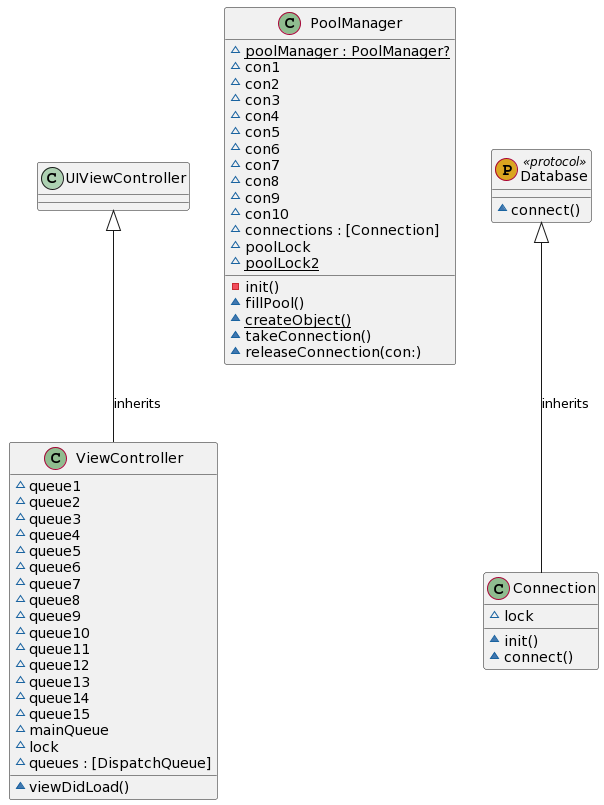

The diagram above was rendered by PlantUML. Its source (embedded in the PNG):
@startuml
' STYLE START

skinparam shadowing false
' STYLE END


class "ViewController" as ViewController << (C, DarkSeaGreen) >> { 
  ~queue1
  ~queue2
  ~queue3
  ~queue4
  ~queue5
  ~queue6
  ~queue7
  ~queue8
  ~queue9
  ~queue10
  ~queue11
  ~queue12
  ~queue13
  ~queue14
  ~queue15
  ~mainQueue
  ~lock
  ~queues : [DispatchQueue]
  ~viewDidLoad() 
}
UIViewController <|-- ViewController : inherits
class "PoolManager" as PoolManager << (C, DarkSeaGreen) >> { 
  ~{static} poolManager : PoolManager?
  ~con1
  ~con2
  ~con3
  ~con4
  ~con5
  ~con6
  ~con7
  ~con8
  ~con9
  ~con10
  ~connections : [Connection]
  ~poolLock
  ~{static} poolLock2
  -init()
  ~fillPool()
  ~{static} createObject()
  ~takeConnection()
  ~releaseConnection(con:) 
}
class "Database" as Database << (P, GoldenRod) protocol >> { 
  ~connect() 
}
class "Connection" as Connection << (C, DarkSeaGreen) >> { 
  ~init()
  ~lock
  ~connect() 
}
Database <|-- Connection : inherits
@enduml